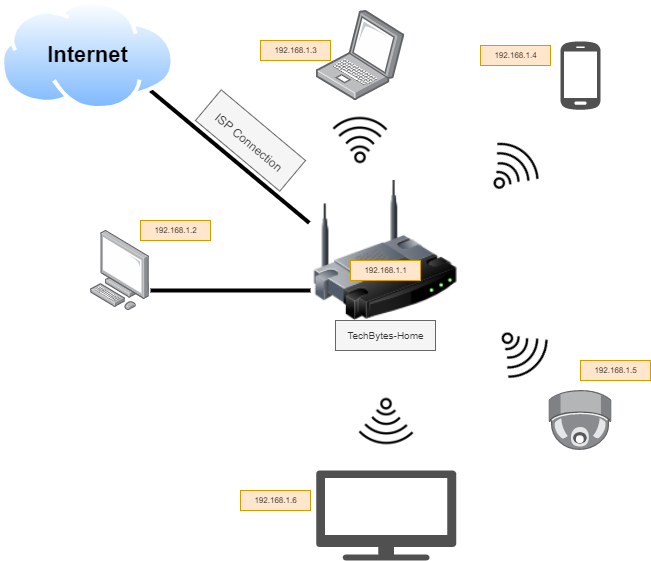

The diagram above was exported from draw.io. Its source (the exported page's mxGraphModel, read from the mxfile embedded in the PNG):
<mxGraphModel dx="1295" dy="760" grid="1" gridSize="10" guides="1" tooltips="1" connect="1" arrows="1" fold="1" page="1" pageScale="1" pageWidth="850" pageHeight="1100" math="0" shadow="0">
  <root>
    <mxCell id="0" />
    <mxCell id="1" parent="0" />
    <mxCell id="-M55Hes9o6ZNuJsgK-iB-1" value="" style="image;html=1;image=img/lib/clip_art/networking/Wireless_Router_128x128.png" parent="1" vertex="1">
      <mxGeometry x="330" y="250" width="150" height="140" as="geometry" />
    </mxCell>
    <mxCell id="-M55Hes9o6ZNuJsgK-iB-2" value="&lt;font style=&quot;font-size: 10px;&quot;&gt;TechBytes-Home&lt;/font&gt;" style="text;html=1;align=center;verticalAlign=middle;resizable=0;points=[];autosize=1;fillColor=#f5f5f5;fontColor=#333333;strokeColor=#666666;" parent="1" vertex="1">
      <mxGeometry x="355" y="390" width="100" height="30" as="geometry" />
    </mxCell>
    <mxCell id="-M55Hes9o6ZNuJsgK-iB-3" value="" style="shape=image;html=1;verticalAlign=top;verticalLabelPosition=bottom;labelBackgroundColor=#ffffff;imageAspect=0;aspect=fixed;image=https://cdn1.iconfinder.com/data/icons/computer-hardware-line-vol-2/52/wifi__wireless__internet__network__signal__connection__router-128.png;rotation=0;" parent="1" vertex="1">
      <mxGeometry x="350" y="180" width="60" height="60" as="geometry" />
    </mxCell>
    <mxCell id="-M55Hes9o6ZNuJsgK-iB-4" value="" style="shape=image;html=1;verticalAlign=top;verticalLabelPosition=bottom;labelBackgroundColor=#ffffff;imageAspect=0;aspect=fixed;image=https://cdn1.iconfinder.com/data/icons/computer-hardware-line-vol-2/52/wifi__wireless__internet__network__signal__connection__router-128.png;rotation=135;" parent="1" vertex="1">
      <mxGeometry x="508.47" y="390" width="60" height="60" as="geometry" />
    </mxCell>
    <mxCell id="-M55Hes9o6ZNuJsgK-iB-5" value="" style="shape=image;html=1;verticalAlign=top;verticalLabelPosition=bottom;labelBackgroundColor=#ffffff;imageAspect=0;aspect=fixed;image=https://cdn1.iconfinder.com/data/icons/computer-hardware-line-vol-2/52/wifi__wireless__internet__network__signal__connection__router-128.png;rotation=-180;" parent="1" vertex="1">
      <mxGeometry x="375" y="460" width="60" height="60" as="geometry" />
    </mxCell>
    <mxCell id="-M55Hes9o6ZNuJsgK-iB-6" value="" style="shape=image;html=1;verticalAlign=top;verticalLabelPosition=bottom;labelBackgroundColor=#ffffff;imageAspect=0;aspect=fixed;image=https://cdn1.iconfinder.com/data/icons/computer-hardware-line-vol-2/52/wifi__wireless__internet__network__signal__connection__router-128.png;rotation=40;" parent="1" vertex="1">
      <mxGeometry x="500" y="210" width="60" height="60" as="geometry" />
    </mxCell>
    <mxCell id="-M55Hes9o6ZNuJsgK-iB-7" value="" style="points=[];aspect=fixed;html=1;align=center;shadow=0;dashed=0;image;image=img/lib/allied_telesis/computer_and_terminals/Personal_Computer.svg;" parent="1" vertex="1">
      <mxGeometry x="110" y="300" width="59.03" height="80" as="geometry" />
    </mxCell>
    <mxCell id="-M55Hes9o6ZNuJsgK-iB-9" value="" style="points=[];aspect=fixed;html=1;align=center;shadow=0;dashed=0;image;image=img/lib/allied_telesis/computer_and_terminals/Laptop.svg;" parent="1" vertex="1">
      <mxGeometry x="335.64" y="80" width="88.73" height="90" as="geometry" />
    </mxCell>
    <mxCell id="-M55Hes9o6ZNuJsgK-iB-10" value="" style="sketch=0;pointerEvents=1;shadow=0;dashed=0;html=1;strokeColor=none;fillColor=#505050;labelPosition=center;verticalLabelPosition=bottom;verticalAlign=top;outlineConnect=0;align=center;shape=mxgraph.office.devices.cell_phone_android_proportional;" parent="1" vertex="1">
      <mxGeometry x="580" y="110" width="40" height="70" as="geometry" />
    </mxCell>
    <mxCell id="-M55Hes9o6ZNuJsgK-iB-14" value="" style="endArrow=none;html=1;rounded=0;jumpSize=12;endSize=14;startSize=10;strokeWidth=4;" parent="1" edge="1">
      <mxGeometry width="50" height="50" relative="1" as="geometry">
        <mxPoint x="170" y="360" as="sourcePoint" />
        <mxPoint x="330" y="360" as="targetPoint" />
      </mxGeometry>
    </mxCell>
    <mxCell id="-M55Hes9o6ZNuJsgK-iB-15" value="" style="points=[];aspect=fixed;html=1;align=center;shadow=0;dashed=0;image;image=img/lib/allied_telesis/security/Surveillance_Camera_Ceiling.svg;" parent="1" vertex="1">
      <mxGeometry x="568.47" y="460" width="63.05" height="60" as="geometry" />
    </mxCell>
    <mxCell id="-M55Hes9o6ZNuJsgK-iB-17" value="" style="sketch=0;pointerEvents=1;shadow=0;dashed=0;html=1;strokeColor=none;fillColor=#505050;labelPosition=center;verticalLabelPosition=bottom;verticalAlign=top;outlineConnect=0;align=center;shape=mxgraph.office.devices.tv;" parent="1" vertex="1">
      <mxGeometry x="335.64" y="540" width="140" height="90" as="geometry" />
    </mxCell>
    <mxCell id="-M55Hes9o6ZNuJsgK-iB-18" value="192.168.1.1" style="text;html=1;align=center;verticalAlign=middle;resizable=0;points=[];autosize=1;strokeColor=#d79b00;fillColor=#ffe6cc;fontSize=8;" parent="1" vertex="1">
      <mxGeometry x="370" y="330" width="70" height="20" as="geometry" />
    </mxCell>
    <mxCell id="-M55Hes9o6ZNuJsgK-iB-19" value="192.168.1.3" style="text;html=1;align=center;verticalAlign=middle;resizable=0;points=[];autosize=1;strokeColor=#d79b00;fillColor=#ffe6cc;fontSize=8;" parent="1" vertex="1">
      <mxGeometry x="280" y="110" width="70" height="20" as="geometry" />
    </mxCell>
    <mxCell id="-M55Hes9o6ZNuJsgK-iB-20" value="192.168.1.4" style="text;html=1;align=center;verticalAlign=middle;resizable=0;points=[];autosize=1;strokeColor=#d79b00;fillColor=#ffe6cc;fontSize=8;" parent="1" vertex="1">
      <mxGeometry x="500" y="115" width="70" height="20" as="geometry" />
    </mxCell>
    <mxCell id="-M55Hes9o6ZNuJsgK-iB-21" value="192.168.1.5" style="text;html=1;align=center;verticalAlign=middle;resizable=0;points=[];autosize=1;strokeColor=#d79b00;fillColor=#ffe6cc;fontSize=8;" parent="1" vertex="1">
      <mxGeometry x="600" y="430" width="70" height="20" as="geometry" />
    </mxCell>
    <mxCell id="-M55Hes9o6ZNuJsgK-iB-22" value="192.168.1.6" style="text;html=1;align=center;verticalAlign=middle;resizable=0;points=[];autosize=1;strokeColor=#d79b00;fillColor=#ffe6cc;fontSize=8;" parent="1" vertex="1">
      <mxGeometry x="260" y="560" width="70" height="20" as="geometry" />
    </mxCell>
    <mxCell id="-M55Hes9o6ZNuJsgK-iB-23" value="192.168.1.2" style="text;html=1;align=center;verticalAlign=middle;resizable=0;points=[];autosize=1;strokeColor=#d79b00;fillColor=#ffe6cc;fontSize=8;" parent="1" vertex="1">
      <mxGeometry x="160" y="290" width="70" height="20" as="geometry" />
    </mxCell>
    <mxCell id="-M55Hes9o6ZNuJsgK-iB-24" value="" style="endArrow=none;html=1;rounded=0;strokeWidth=4;fontSize=8;startSize=10;endSize=14;jumpSize=12;entryX=-0.008;entryY=0.303;entryDx=0;entryDy=0;entryPerimeter=0;" parent="1" target="-M55Hes9o6ZNuJsgK-iB-1" edge="1">
      <mxGeometry width="50" height="50" relative="1" as="geometry">
        <mxPoint x="170" y="160" as="sourcePoint" />
        <mxPoint x="230" y="180" as="targetPoint" />
      </mxGeometry>
    </mxCell>
    <mxCell id="-M55Hes9o6ZNuJsgK-iB-25" value="" style="aspect=fixed;perimeter=ellipsePerimeter;html=1;align=center;shadow=0;dashed=0;spacingTop=3;image;image=img/lib/active_directory/internet_cloud.svg;fontSize=8;" parent="1" vertex="1">
      <mxGeometry x="20" y="70" width="174.6" height="110" as="geometry" />
    </mxCell>
    <mxCell id="-M55Hes9o6ZNuJsgK-iB-26" value="&lt;font style=&quot;font-size: 22px;&quot;&gt;&lt;b&gt;Internet&lt;/b&gt;&lt;/font&gt;" style="text;html=1;align=center;verticalAlign=middle;resizable=0;points=[];autosize=1;strokeColor=none;fillColor=none;fontSize=14;" parent="1" vertex="1">
      <mxGeometry x="57.30000000000001" y="105" width="100" height="40" as="geometry" />
    </mxCell>
    <mxCell id="-M55Hes9o6ZNuJsgK-iB-27" value="&lt;font style=&quot;font-size: 12px;&quot;&gt;ISP Connection&lt;/font&gt;" style="text;html=1;align=center;verticalAlign=middle;resizable=0;points=[];autosize=1;strokeColor=#666666;fillColor=#f5f5f5;fontSize=22;fontColor=#333333;rotation=40;" parent="1" vertex="1">
      <mxGeometry x="215" y="190" width="110" height="40" as="geometry" />
    </mxCell>
  </root>
</mxGraphModel>